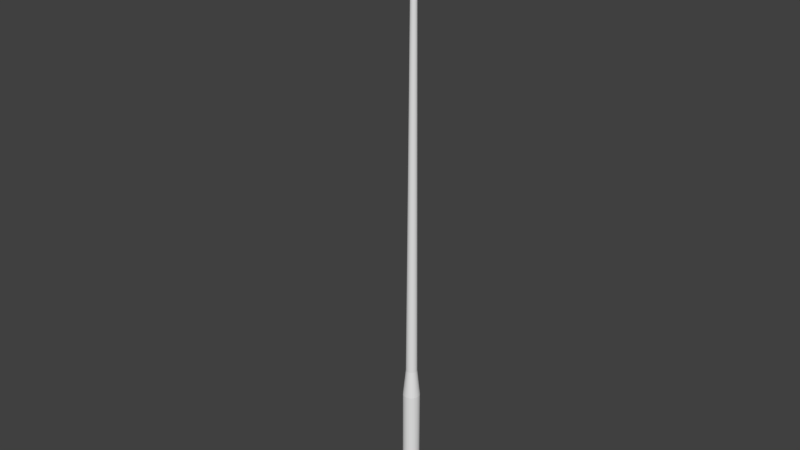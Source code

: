 # Source: GolfClub_02.blend  (saved by Blender 2.71.0; exported with 4.5.12 LTS)
import bpy
from mathutils import Matrix  # noqa: F401  (used for matrix-valued properties, if any)

bpy.ops.wm.read_factory_settings(use_empty=True)
scene = bpy.context.scene
scene.name = 'Scene'

# ---- collections
col_collection_1 = bpy.data.collections.new('Collection 1'); scene.collection.children.link(col_collection_1)

# ---- world
world_world = bpy.data.worlds.new('World'); scene.world = world_world
world_world.color = (0.05088, 0.05088, 0.05088)
world_world.use_sun_shadow = False
world_world.sun_shadow_jitter_overblur = 0.0
world_world.cycles.sampling_method = 'MANUAL'
world_world.cycles.sample_map_resolution = 256

# ---- meshes
me_cylinder_004 = bpy.data.meshes.new('Cylinder.004')
me_cylinder_004.from_pydata([(0.0, 0.5, -25.0), (2.328e-08, 0.25, 25.0), (0.09755, 0.4904, -25.0), (0.04877, 0.2452, 25.0), (0.1913, 0.4619, -25.0), (0.09567, 0.231, 25.0), (0.2778, 0.4157, -25.0), (0.1389, 0.2079, 25.0), (0.3536, 0.3536, -25.0), (0.1768, 0.1768, 25.0), (0.4157, 0.2778, -25.0), (0.2079, 0.1389, 25.0), (0.4619, 0.1913, -25.0), (0.231, 0.09567, 25.0), (0.4904, 0.09755, -25.0), (0.2452, 0.04877, 25.0), (0.5, 3.775e-08, -25.0), (0.25, 1.069e-07, 25.0), (0.4904, -0.09755, -25.0), (0.2452, -0.04877, 25.0), (0.4619, -0.1913, -25.0), (0.231, -0.09567, 25.0), (0.4157, -0.2778, -25.0), (0.2079, -0.1389, 25.0), (0.3536, -0.3536, -25.0), (0.1768, -0.1768, 25.0), (0.2778, -0.4157, -25.0), (0.1389, -0.2079, 25.0), (0.1913, -0.4619, -25.0), (0.09567, -0.231, 25.0), (0.09755, -0.4904, -25.0), (0.04877, -0.2452, 25.0), (-1.629e-07, -0.5, -25.0), (-5.818e-08, -0.25, 25.0), (-0.09755, -0.4904, -25.0), (-0.04877, -0.2452, 25.0), (-0.1913, -0.4619, -25.0), (-0.09567, -0.231, 25.0), (-0.2778, -0.4157, -25.0), (-0.1389, -0.2079, 25.0), (-0.3536, -0.3536, -25.0), (-0.1768, -0.1768, 25.0), (-0.4157, -0.2778, -25.0), (-0.2079, -0.1389, 25.0), (-0.4619, -0.1913, -25.0), (-0.231, -0.09567, 25.0), (-0.4904, -0.09754, -25.0), (-0.2452, -0.04877, 25.0), (-0.5, 4.828e-07, -25.0), (-0.25, 3.294e-07, 25.0), (-0.4904, 0.09755, -25.0), (-0.2452, 0.04877, 25.0), (-0.4619, 0.1913, -25.0), (-0.231, 0.09567, 25.0), (-0.4157, 0.2778, -25.0), (-0.2079, 0.1389, 25.0), (-0.3536, 0.3536, -25.0), (-0.1768, 0.1768, 25.0), (-0.2778, 0.4157, -25.0), (-0.1389, 0.2079, 25.0), (-0.1913, 0.4619, -25.0), (-0.09567, 0.231, 25.0), (-0.09754, 0.4904, -25.0), (-0.04877, 0.2452, 25.0)], [], [(0, 1, 3, 2), (2, 3, 5, 4), (4, 5, 7, 6), (6, 7, 9, 8), (8, 9, 11, 10), (10, 11, 13, 12), (12, 13, 15, 14), (14, 15, 17, 16), (16, 17, 19, 18), (18, 19, 21, 20), (20, 21, 23, 22), (22, 23, 25, 24), (24, 25, 27, 26), (26, 27, 29, 28), (28, 29, 31, 30), (30, 31, 33, 32), (32, 33, 35, 34), (34, 35, 37, 36), (36, 37, 39, 38), (38, 39, 41, 40), (40, 41, 43, 42), (42, 43, 45, 44), (44, 45, 47, 46), (46, 47, 49, 48), (48, 49, 51, 50), (50, 51, 53, 52), (52, 53, 55, 54), (54, 55, 57, 56), (56, 57, 59, 58), (58, 59, 61, 60), (3, 1, 63, 61, 59, 57, 55, 53, 51, 49, 47, 45, 43, 41, 39, 37, 35, 33, 31, 29, 27, 25, 23, 21, 19, 17, 15, 13, 11, 9, 7, 5), (62, 63, 1, 0), (60, 61, 63, 62), (0, 2, 4, 6, 8, 10, 12, 14, 16, 18, 20, 22, 24, 26, 28, 30, 32, 34, 36, 38, 40, 42, 44, 46, 48, 50, 52, 54, 56, 58, 60, 62)])
me_cylinder_004.use_remesh_preserve_volume = False
me_cylinder_004.use_remesh_preserve_attributes = False
me_cylinder_004.use_mirror_vertex_groups = False
me_cylinder_004.update()
me_cylinder_003 = bpy.data.meshes.new('Cylinder.003')
me_cylinder_003.from_pydata([(2.978e-08, 0.7548, -1.25), (5.937e-08, 0.5, 1.25), (0.1462, 0.7403, -1.25), (0.09755, 0.4904, 1.25), (0.2867, 0.6973, -1.25), (0.1913, 0.4619, 1.25), (0.4162, 0.6276, -1.25), (0.2778, 0.4157, 1.25), (0.5298, 0.5337, -1.25), (0.3536, 0.3536, 1.25), (0.6229, 0.4193, -1.25), (0.4157, 0.2778, 1.25), (0.6922, 0.2888, -1.25), (0.4619, 0.1913, 1.25), (0.7348, 0.1472, -1.25), (0.4904, 0.09755, 1.25), (0.7492, 1.305e-07, -1.25), (0.5, 1.802e-07, 1.25), (0.7348, -0.1472, -1.25), (0.4904, -0.09754, 1.25), (0.6922, -0.2888, -1.25), (0.4619, -0.1913, 1.25), (0.6229, -0.4193, -1.25), (0.4157, -0.2778, 1.25), (0.5298, -0.5337, -1.25), (0.3536, -0.3536, 1.25), (0.4162, -0.6276, -1.25), (0.2778, -0.4157, 1.25), (0.2867, -0.6973, -1.25), (0.1913, -0.4619, 1.25), (0.1462, -0.7403, -1.25), (0.09755, -0.4904, 1.25), (-2.143e-07, -0.7548, -1.25), (-1.035e-07, -0.5, 1.25), (-0.1462, -0.7403, -1.25), (-0.09755, -0.4904, 1.25), (-0.2867, -0.6973, -1.25), (-0.1913, -0.4619, 1.25), (-0.4162, -0.6276, -1.25), (-0.2778, -0.4157, 1.25), (-0.5298, -0.5337, -1.25), (-0.3536, -0.3536, 1.25), (-0.6229, -0.4193, -1.25), (-0.4157, -0.2778, 1.25), (-0.6922, -0.2888, -1.25), (-0.4619, -0.1913, 1.25), (-0.7348, -0.1472, -1.25), (-0.4904, -0.09754, 1.25), (-0.7492, 8.023e-07, -1.25), (-0.5, 6.253e-07, 1.25), (-0.7348, 0.1472, -1.25), (-0.4904, 0.09755, 1.25), (-0.6922, 0.2888, -1.25), (-0.4619, 0.1913, 1.25), (-0.6229, 0.4193, -1.25), (-0.4157, 0.2778, 1.25), (-0.5298, 0.5337, -1.25), (-0.3536, 0.3536, 1.25), (-0.4162, 0.6276, -1.25), (-0.2778, 0.4157, 1.25), (-0.2867, 0.6973, -1.25), (-0.1913, 0.4619, 1.25), (-0.1462, 0.7403, -1.25), (-0.09754, 0.4904, 1.25)], [], [(0, 1, 3, 2), (2, 3, 5, 4), (4, 5, 7, 6), (6, 7, 9, 8), (8, 9, 11, 10), (10, 11, 13, 12), (12, 13, 15, 14), (14, 15, 17, 16), (16, 17, 19, 18), (18, 19, 21, 20), (20, 21, 23, 22), (22, 23, 25, 24), (24, 25, 27, 26), (26, 27, 29, 28), (28, 29, 31, 30), (30, 31, 33, 32), (32, 33, 35, 34), (34, 35, 37, 36), (36, 37, 39, 38), (38, 39, 41, 40), (40, 41, 43, 42), (42, 43, 45, 44), (44, 45, 47, 46), (46, 47, 49, 48), (48, 49, 51, 50), (50, 51, 53, 52), (52, 53, 55, 54), (54, 55, 57, 56), (56, 57, 59, 58), (58, 59, 61, 60), (3, 1, 63, 61, 59, 57, 55, 53, 51, 49, 47, 45, 43, 41, 39, 37, 35, 33, 31, 29, 27, 25, 23, 21, 19, 17, 15, 13, 11, 9, 7, 5), (62, 63, 1, 0), (60, 61, 63, 62), (0, 2, 4, 6, 8, 10, 12, 14, 16, 18, 20, 22, 24, 26, 28, 30, 32, 34, 36, 38, 40, 42, 44, 46, 48, 50, 52, 54, 56, 58, 60, 62)])
me_cylinder_003.use_remesh_preserve_volume = False
me_cylinder_003.use_remesh_preserve_attributes = False
me_cylinder_003.use_mirror_vertex_groups = False
me_cylinder_003.update()
me_cylinder_002 = bpy.data.meshes.new('Cylinder.002')
me_cylinder_002.from_pydata([(0.0, 1.0, -5.0), (0.0, 1.0, 5.0), (0.1951, 0.9808, -5.0), (0.1951, 0.9808, 5.0), (0.3827, 0.9239, -5.0), (0.3827, 0.9239, 5.0), (0.5556, 0.8315, -5.0), (0.5556, 0.8315, 5.0), (0.7071, 0.7071, -5.0), (0.7071, 0.7071, 5.0), (0.8315, 0.5556, -5.0), (0.8315, 0.5556, 5.0), (0.9239, 0.3827, -5.0), (0.9239, 0.3827, 5.0), (0.9808, 0.1951, -5.0), (0.9808, 0.1951, 5.0), (1.0, 7.55e-08, -5.0), (1.0, 7.55e-08, 5.0), (0.9808, -0.1951, -5.0), (0.9808, -0.1951, 5.0), (0.9239, -0.3827, -5.0), (0.9239, -0.3827, 5.0), (0.8315, -0.5556, -5.0), (0.8315, -0.5556, 5.0), (0.7071, -0.7071, -5.0), (0.7071, -0.7071, 5.0), (0.5556, -0.8315, -5.0), (0.5556, -0.8315, 5.0), (0.3827, -0.9239, -5.0), (0.3827, -0.9239, 5.0), (0.1951, -0.9808, -5.0), (0.1951, -0.9808, 5.0), (-3.258e-07, -1.0, -5.0), (-3.258e-07, -1.0, 5.0), (-0.1951, -0.9808, -5.0), (-0.1951, -0.9808, 5.0), (-0.3827, -0.9239, -5.0), (-0.3827, -0.9239, 5.0), (-0.5556, -0.8315, -5.0), (-0.5556, -0.8315, 5.0), (-0.7071, -0.7071, -5.0), (-0.7071, -0.7071, 5.0), (-0.8315, -0.5556, -5.0), (-0.8315, -0.5556, 5.0), (-0.9239, -0.3827, -5.0), (-0.9239, -0.3827, 5.0), (-0.9808, -0.1951, -5.0), (-0.9808, -0.1951, 5.0), (-1.0, 9.656e-07, -5.0), (-1.0, 9.656e-07, 5.0), (-0.9808, 0.1951, -5.0), (-0.9808, 0.1951, 5.0), (-0.9239, 0.3827, -5.0), (-0.9239, 0.3827, 5.0), (-0.8315, 0.5556, -5.0), (-0.8315, 0.5556, 5.0), (-0.7071, 0.7071, -5.0), (-0.7071, 0.7071, 5.0), (-0.5556, 0.8315, -5.0), (-0.5556, 0.8315, 5.0), (-0.3827, 0.9239, -5.0), (-0.3827, 0.9239, 5.0), (-0.1951, 0.9808, -5.0), (-0.1951, 0.9808, 5.0)], [], [(0, 1, 3, 2), (2, 3, 5, 4), (4, 5, 7, 6), (6, 7, 9, 8), (8, 9, 11, 10), (10, 11, 13, 12), (12, 13, 15, 14), (14, 15, 17, 16), (16, 17, 19, 18), (18, 19, 21, 20), (20, 21, 23, 22), (22, 23, 25, 24), (24, 25, 27, 26), (26, 27, 29, 28), (28, 29, 31, 30), (30, 31, 33, 32), (32, 33, 35, 34), (34, 35, 37, 36), (36, 37, 39, 38), (38, 39, 41, 40), (40, 41, 43, 42), (42, 43, 45, 44), (44, 45, 47, 46), (46, 47, 49, 48), (48, 49, 51, 50), (50, 51, 53, 52), (52, 53, 55, 54), (54, 55, 57, 56), (56, 57, 59, 58), (58, 59, 61, 60), (3, 1, 63, 61, 59, 57, 55, 53, 51, 49, 47, 45, 43, 41, 39, 37, 35, 33, 31, 29, 27, 25, 23, 21, 19, 17, 15, 13, 11, 9, 7, 5), (62, 63, 1, 0), (60, 61, 63, 62), (0, 2, 4, 6, 8, 10, 12, 14, 16, 18, 20, 22, 24, 26, 28, 30, 32, 34, 36, 38, 40, 42, 44, 46, 48, 50, 52, 54, 56, 58, 60, 62)])
me_cylinder_002.use_remesh_preserve_volume = False
me_cylinder_002.use_remesh_preserve_attributes = False
me_cylinder_002.use_mirror_vertex_groups = False
me_cylinder_002.update()
me_sphere = bpy.data.meshes.new('Sphere')
me_sphere.from_pydata([(-0.8315, 0.1053, 0.8123), (-0.7071, 0.1124, 0.8738), (-0.6935, 0.2149, 0.8736), (-0.8155, 0.2497, 0.8114), (-0.8155, 0.01227, 0.8115), (-0.5449, 0.1765, 0.9159), (-0.9239, 0.1055, 0.7242), (-0.6533, 0.3371, 0.873), (-0.6935, 0.05475, 0.8737), (-0.9061, -0.03152, 0.7216), (-0.5556, 0.1133, 0.916), (-0.5133, 0.2753, 0.9159), (-0.9061, 0.2782, 0.7223), (-0.7682, 0.3876, 0.8099), (-0.7682, -0.1106, 0.8094), (-0.8536, -0.1733, 0.7174), (-0.3753, 0.143, 0.9443), (-0.3536, 0.2044, 0.9443), (-0.9808, 0.1237, 0.603), (-0.9619, -0.05076, 0.5989), (-0.5879, 0.442, 0.8722), (-0.4619, 0.3625, 0.9158), (-0.5449, 0.07634, 0.916), (-0.6533, -0.03263, 0.8732), (-0.9061, -0.2048, 0.5922), (-0.3827, 0.1063, 0.9443), (-0.3182, 0.2677, 0.9443), (-0.8536, 0.4254, 0.7191), (-0.9619, 0.2992, 0.6003), (-0.6913, 0.5037, 0.8069), (-0.6913, -0.2772, 0.8045), (-0.7682, -0.3461, 0.7074), (-0.8155, -0.3773, 0.5782), (-0.1913, 0.1127, 0.9614), (-0.1802, 0.1347, 0.9614), (-0.1622, 0.1616, 0.9614), (-1.0, 0.148, 0.4457), (-0.9808, -0.0304, 0.4425), (-0.9239, -0.2053, 0.4337), (-0.5, 0.5288, 0.8706), (-0.3928, 0.4357, 0.9155), (-0.2706, 0.3215, 0.9443), (-0.5133, 0.02521, 0.9159), (-0.3753, 0.08137, 0.9443), (-0.5879, -0.1738, 0.8718), (-0.8315, -0.3828, 0.4172), (-0.1951, 0.09508, 0.9614), (-0.1379, 0.1903, 0.9614), (-0.9061, 0.45, 0.5951), (-0.7682, 0.5469, 0.7137), (-0.9808, 0.3119, 0.4426), (-0.9619, 6.39e-05, 0.2549), (-0.5879, 0.5988, 0.8026), (-0.5879, -0.4685, 0.7897), (-0.6533, -0.5616, 0.6768), (-0.6935, -0.6098, 0.5329), (-0.7071, -0.6069, 0.3681), (5.215e-08, 0.08381, 0.9671), (-0.9808, 0.171, 0.2561), (-0.9061, -0.1864, 0.2457), (-0.8155, -0.3654, 0.2293), (-0.3928, 0.5975, 0.8686), (-0.3087, 0.4937, 0.9152), (-0.2126, 0.3646, 0.9443), (-0.1084, 0.2139, 0.9614), (-0.3536, 0.05426, 0.9443), (-0.4619, -0.05794, 0.9158), (-0.1913, 0.0805, 0.9614), (-0.5, -0.3357, 0.8678), (-0.6935, -0.5602, 0.1888), (-0.8155, 0.5724, 0.5875), (-0.9239, 0.4614, 0.4362), (-0.6533, 0.6458, 0.7061), (-0.9619, 0.3226, 0.2526), (-0.9061, 0.03364, 0.04513), (-0.8536, -0.1398, 0.038), (-0.4619, 0.6743, 0.7978), (-0.5133, -0.775, 0.6275), (-0.4619, -0.6505, 0.7641), (-0.5449, -0.8352, 0.4645), (-0.5556, -0.8166, 0.2976), (-0.5449, -0.7405, 0.1308), (-0.1802, 0.06715, 0.9614), (-0.07466, 0.2311, 0.9614), (-0.9239, 0.1909, 0.04413), (-0.7682, -0.3185, 0.02521), (-0.6533, -0.4875, -0.002794), (-0.2126, 0.5359, 0.9148), (-0.2706, 0.6475, 0.8664), (-0.1464, 0.3959, 0.9443), (-0.3182, 0.01712, 0.9443), (-0.3928, -0.1676, 0.9156), (-0.3928, -0.4812, 0.8594), (-0.5133, -0.6377, -0.04287), (-0.1622, 0.05373, 0.9614), (-0.03806, 0.2415, 0.9614), (-0.8315, 0.5816, 0.4273), (-0.6935, 0.6713, 0.5774), (-0.9061, 0.4606, 0.2464), (-0.5133, 0.7248, 0.698), (-0.9061, 0.3278, 0.04121), (-0.8155, 0.06818, -0.1715), (-0.7682, -0.08389, -0.1754), (-0.6913, -0.2407, -0.1822), (-0.3182, 0.73, 0.7928), (-0.3536, -0.9336, 0.5826), (-0.3753, -0.9987, 0.4061), (-0.3182, -0.7912, 0.738), (-0.3827, -0.9703, 0.2364), (-0.3753, -0.8756, 0.07757), (-0.3536, -0.7524, -0.08257), (-0.1379, 0.03987, 0.9614), (3.576e-07, 0.2449, 0.9614), (-0.8315, 0.2066, -0.1732), (-0.5879, -0.3901, -0.1975), (-0.4619, -0.5198, -0.222), (-0.1084, 0.5614, 0.9145), (-0.07466, 0.4148, 0.9443), (-0.1379, 0.6783, 0.8649), (-0.2706, -0.03026, 0.9443), (-0.3087, -0.2777, 0.9147), (-0.2706, -0.5981, 0.8491), (-0.3182, -0.6196, -0.2485), (-0.1084, 0.02612, 0.9614), (3.502e-07, 0.4209, 0.9443), (0.03806, 0.2415, 0.9614), (-0.7071, 0.678, 0.4161), (-0.8155, 0.576, 0.2376), (-0.5449, 0.751, 0.5668), (-0.8536, 0.4509, 0.03609), (-0.3536, 0.7836, 0.69), (-0.8155, 0.3273, -0.1757), (-0.6935, 0.1022, -0.377), (-0.6533, -0.02274, -0.3784), (-0.5879, -0.1506, -0.3811), (-0.5, -0.2722, -0.3859), (-0.1622, 0.7644, 0.7895), (-0.1802, -1.027, 0.5546), (-0.1913, -1.094, 0.371), (-0.1951, -1.062, 0.1987), (-0.1622, -0.8764, 0.7204), (-0.1913, -0.9581, 0.04259), (-0.1802, -0.8239, -0.1103), (-0.1622, -0.6825, -0.2682), (-0.2126, -0.08211, 0.9443), (-0.07466, 0.01364, 0.9614), (0.07466, 0.4148, 0.9443), (0.07466, 0.2311, 0.9614), (-0.7071, 0.2175, -0.3784), (-0.3928, -0.3783, -0.396), (-0.2706, -0.4605, -0.4083), (3.427e-07, 0.5699, 0.9144), (3.502e-07, 0.6889, 0.8644), (-0.2126, -0.3657, 0.9131), (-0.1379, -0.6703, 0.8414), (-0.1379, -0.5128, -0.4187), (-0.1464, -0.1298, 0.9443), (-0.03806, 0.003839, 0.9614), (0.1084, 0.2139, 0.9614), (-0.6935, 0.6683, 0.2267), (-0.5556, 0.7559, 0.4045), (-0.7682, 0.557, 0.02888), (-0.3753, 0.8104, 0.5566), (-0.7682, 0.4331, -0.1793), (-0.1802, 0.8197, 0.6848), (-0.6935, 0.3194, -0.3803), (-0.5449, 0.1352, -0.5544), (-0.5133, 0.04096, -0.5543), (-0.4619, -0.0539, -0.5549), (-0.3928, -0.1434, -0.5559), (-0.3087, -0.2213, -0.5568), (3.651e-07, 0.7762, 0.7883), (3.502e-07, -1.058, 0.5454), (1.267e-07, -1.125, 0.3596), (1.714e-07, -1.092, 0.1862), (1.267e-07, -0.9863, 0.03042), (1.714e-07, -0.9049, 0.7143), (3.502e-07, -0.8489, -0.1204), (1.714e-07, -0.7048, -0.2758), (2.161e-07, -0.5316, -0.4229), (-0.07466, -0.1651, 0.9443), (3.427e-07, -0.002162, 0.9614), (0.1084, 0.5614, 0.9145), (0.1464, 0.3959, 0.9443), (0.138, 0.1903, 0.9614), (-0.5556, 0.224, -0.5551), (-0.2126, -0.2818, -0.559), (-0.1084, -0.3204, -0.5612), (0.138, 0.6783, 0.8649), (-0.1084, -0.4206, 0.9116), (2.161e-07, -0.6949, 0.8386), (2.906e-07, -0.3345, -0.5623), (3.129e-07, -0.1826, 0.9443), (0.03806, 0.003839, 0.9614), (0.2126, 0.3646, 0.9443), (0.1622, 0.1616, 0.9614), (-0.6533, 0.6437, 0.01954), (-0.5449, 0.7423, 0.2159), (-0.3827, 0.8139, 0.3935), (-0.6913, 0.5262, -0.1843), (-0.1913, 0.847, 0.55), (-0.6533, 0.4074, -0.3824), (3.055e-07, 0.832, 0.683), (-0.5449, 0.3043, -0.5559), (-0.3753, 0.1668, -0.6903), (-0.3536, 0.1049, -0.6901), (-0.3182, 0.04401, -0.6901), (-0.2706, -0.01252, -0.6902), (-0.2126, -0.06118, -0.6902), (-0.1464, -0.09879, -0.6903), (0.1622, 0.7644, 0.7895), (0.1802, -1.027, 0.5546), (0.1913, -1.094, 0.371), (0.1951, -1.062, 0.1987), (0.1913, -0.9581, 0.04259), (0.1802, -0.8239, -0.1103), (0.1622, -0.8764, 0.7204), (0.1622, -0.6825, -0.2682), (0.1379, -0.5128, -0.4187), (0.1084, -0.3204, -0.5612), (3.129e-07, -0.4395, 0.911), (0.07466, -0.1651, 0.9443), (0.07466, 0.01364, 0.9614), (0.2126, 0.5359, 0.9148), (0.2706, 0.3215, 0.9443), (0.1802, 0.1347, 0.9614), (-0.3827, 0.2269, -0.6903), (-0.07466, -0.1228, -0.6903), (2.831e-07, -0.1316, -0.6907), (0.2706, 0.6475, 0.8664), (0.1379, -0.6703, 0.8414), (0.07466, -0.1228, -0.6903), (0.1084, -0.4206, 0.9116), (0.1464, -0.1298, 0.9443), (0.1084, 0.02612, 0.9614), (0.3087, 0.4937, 0.9152), (0.3638, 0.4085, 0.9224), (0.3182, 0.2677, 0.9443), (0.1913, 0.1127, 0.9614), (-0.5133, 0.7126, 0.01045), (-0.5879, 0.6041, -0.1909), (-0.3753, 0.7975, 0.2053), (-0.1951, 0.8497, 0.3863), (-0.5879, 0.4852, -0.3851), (4.247e-07, 0.8593, 0.5477), (-0.5133, 0.3747, -0.5568), (0.1802, 0.8197, 0.6848), (-0.3753, 0.2828, -0.6903), (-0.1913, 0.1972, -0.7759), (-0.1802, 0.1672, -0.7765), (-0.1622, 0.1385, -0.7766), (-0.1379, 0.1125, -0.7772), (-0.1084, 0.09059, -0.7776), (-0.07466, 0.07383, -0.778), (-0.03806, 0.06321, -0.7786), (0.3182, 0.73, 0.7928), (0.3536, -0.9336, 0.5826), (0.3638, -1.005, 0.4039), (0.3638, -1.0, 0.4149), (0.3638, -0.9826, 0.2497), (0.3638, -0.9796, 0.2326), (0.3638, -0.8808, 0.07537), (0.3638, -0.8875, 0.08534), (0.3182, -0.6196, -0.2485), (0.3182, -0.7912, 0.738), (0.2706, -0.4605, -0.4083), (0.2126, -0.2818, -0.559), (0.1464, -0.09879, -0.6903), (0.2126, -0.3657, 0.9131), (0.2126, -0.08211, 0.9443), (0.138, 0.03987, 0.9614), (0.3638, 0.5616, 0.8847), (0.3638, 0.3703, 0.9267), (0.3536, 0.2044, 0.9443), (0.3638, 0.1411, 0.9454), (0.1951, 0.09508, 0.9614), (-0.3536, 0.333, -0.6904), (-0.1951, 0.2273, -0.776), (3.427e-07, 0.05931, -0.7794), (0.03806, 0.06321, -0.7786), (0.3638, 0.6491, 0.8391), (0.3638, 0.6094, 0.8681), (0.3638, -0.9642, 0.4998), (0.3638, -0.8102, -0.007441), (0.3638, -0.7451, -0.08003), (0.3638, -0.7305, -0.09572), (0.3638, -0.588, -0.2401), (0.3638, -0.4723, -0.3385), (0.3638, -0.3979, -0.3989), (0.3638, -0.3241, -0.4515), (0.3638, -0.1703, -0.5562), (0.3638, -0.1123, -0.5878), (0.3638, -0.07043, -0.6082), (0.3638, 0.01296, -0.6473), (0.3638, 0.08994, -0.6773), (0.3638, 0.1008, -0.6814), (0.3638, 0.134, -0.6902), (0.3638, 0.1688, -0.6956), (0.3638, 0.1707, -0.6958), (0.3638, 0.2269, -0.6989), (0.3638, 0.2298, -0.6987), (0.3638, 0.2811, -0.6956), (0.3638, 0.2828, -0.6953), (0.3638, 0.3095, -0.6903), (0.3638, 0.3315, -0.6832), (0.3638, 0.3357, -0.6818), (0.3638, 0.3762, -0.6593), (0.3638, 0.3952, -0.6485), (0.3638, 0.4239, -0.6261), (0.3638, 0.4691, -0.5904), (0.3638, 0.4794, -0.5804), (0.3638, 0.5011, -0.5596), (0.3638, 0.535, -0.5111), (0.3638, 0.5781, -0.4506), (0.3638, 0.597, -0.4199), (0.3638, 0.6136, -0.3934), (0.3638, 0.5215, -0.2858), (0.3638, 0.5141, -0.3346), (0.3638, -0.7861, 0.1087), (0.3536, -0.7524, -0.08257), (0.2706, -0.5981, 0.8491), (0.07466, 0.07383, -0.778), (0.3087, -0.2777, 0.9147), (0.2706, -0.03026, 0.9443), (0.1622, 0.05373, 0.9614), (0.3638, 0.4557, 0.9154), (0.3638, 0.601, 0.2571), (0.3638, 0.7974, 0.1929), (0.3638, 0.7996, 0.2049), (0.3638, 0.8156, 0.3742), (0.3638, 0.8175, 0.3927), (0.3638, 0.8129, 0.5457), (0.3638, 0.8127, 0.5562), (0.3638, 0.7962, 0.6274), (0.3638, 0.7798, 0.6905), (0.3638, 0.7732, 0.7002), (0.3638, 0.7123, 0.7944), (0.3638, 0.2978, 0.9353), (0.3638, 0.2193, 0.9416), (0.3638, 0.209, 0.9425), (0.3638, 0.1756, 0.9443), (0.3638, 0.1399, 0.9454), (0.3638, 0.1051, 0.946), (0.3638, 0.1037, 0.946), (0.3638, 0.08132, 0.9454), (0.3638, 0.08053, 0.9453), (0.3638, 0.06698, 0.9443), (0.3638, 0.05544, 0.9428), (0.3638, 0.0524, 0.9425), (0.3638, 0.01901, 0.9377), (0.3638, -0.006678, 0.9353), (0.3638, -0.04374, 0.9304), (0.3638, -0.135, 0.9224), (0.3638, -0.1538, 0.9202), (0.3638, -0.2056, 0.9152), (0.3638, -0.2944, 0.9012), (0.3638, -0.4109, 0.8785), (0.3638, -0.6992, 0.7004), (0.1913, 0.0805, 0.9614), (-0.3536, 0.7639, 0.001495), (-0.4619, 0.6664, -0.1975), (-0.5, 0.551, -0.3886), (-0.1913, 0.8315, 0.1985), (4.098e-07, 0.8618, 0.3839), (-0.4619, 0.4351, -0.5578), (0.1913, 0.847, 0.55), (-0.1913, 0.2562, -0.7755), (0.3536, 0.7836, 0.69), (3.576e-07, 0.2259, -0.8079), (0.3638, -0.7874, 0.7122), (0.3638, -0.9235, 0.5855), (0.3638, -0.9284, 0.5763), (0.3087, -0.2213, -0.5568), (0.2706, -0.01252, -0.6902), (0.3182, 0.04401, -0.6901), (0.3536, 0.1049, -0.6901), (0.1913, 0.1972, -0.7759), (0.1951, 0.2273, -0.776), (0.1913, 0.2562, -0.7755), (0.1802, 0.2831, -0.7757), (0.3536, 0.333, -0.6904), (0.3182, 0.3767, -0.6906), (0.2706, 0.4132, -0.6908), (0.2126, 0.4422, -0.691), (0.3087, 0.5286, -0.5607), (0.2126, 0.5594, -0.5623), (0.2706, 0.6435, -0.3964), (0.3638, 0.5703, 0.02087), (0.3638, -0.7299, 0.4642), (0.3638, -0.7492, 0.3428), (0.3638, 0.5448, -0.09838), (0.3638, 0.5374, -0.1471), (0.3638, -0.7569, 0.2942), (0.3638, -0.7787, 0.1574), (0.3638, 0.6547, -0.2996), (0.3638, 0.6979, -0.202), (0.3638, 0.7126, -0.154), (0.3638, 0.7606, 0.002068), (0.3638, 0.7627, 0.01294), (0.3638, 0.7796, 0.09713), (0.3638, 0.5936, 0.2083), (0.3638, 0.5777, 0.06962), (0.3124, 0.5215, -0.2858), (0.3124, 0.5141, -0.3346), (0.3124, -0.7861, 0.1087), (0.3638, -0.7066, 0.6516), (0.3638, -0.4626, 0.8681), (0.3638, -0.509, 0.8569), (0.3638, -0.6236, 0.8077), (0.3638, -0.7466, 0.7463), (0.3638, -0.7628, 0.2962), (0.3638, -0.7554, 0.3449), (0.3638, -0.7225, 0.5129), (0.2126, -0.06118, -0.6902), (0.1084, 0.09059, -0.7776), (0.3182, 0.01712, 0.9443), (0.1802, 0.06715, 0.9614), (0.3124, -0.6992, 0.7004), (0.3124, 0.601, 0.2571), (0.1913, 0.8315, 0.1985), (0.1802, 0.7954, -0.004307), (0.1951, 0.8497, 0.3863), (0.3536, 0.05426, 0.9443), (-0.3182, 0.3767, -0.6906), (-0.1802, 0.2831, -0.7757), (0.1622, 0.1385, -0.7766), (0.1802, 0.1672, -0.7765), (0.1622, 0.307, -0.7754), (0.138, 0.3273, -0.7755), (0.1464, 0.4635, -0.6911), (0.1084, 0.5784, -0.5635), (0.3124, 0.5777, 0.06962), (0.3124, 0.5703, 0.02087), (0.3124, -0.7299, 0.4642), (0.3124, -0.7787, 0.1574), (0.3182, 0.7126, -0.2041), (0.3536, 0.7639, 0.001495), (0.3124, 0.5936, 0.2083), (0.3124, -0.7225, 0.5129), (0.3124, -0.7066, 0.6516), (2.608e-07, 0.8061, -0.006241), (4.247e-07, 0.8429, 0.1962), (-0.3182, 0.7126, -0.2041), (-0.1802, 0.7954, -0.004307), (-0.3928, 0.6043, -0.3925), (-0.3928, 0.4865, -0.5591), (0.1379, 0.1125, -0.7772), (0.1084, 0.3435, -0.7754), (0.07466, 0.3553, -0.7756), (0.07466, 0.4765, -0.6914), (0.138, 0.6677, -0.3991), (0.1622, 0.741, -0.2085), (3.651e-07, 0.7506, -0.2099), (-0.2706, 0.4132, -0.6908), (-0.1622, 0.307, -0.7754), (0.03806, 0.3624, -0.7757), (3.353e-07, 0.481, -0.6914), (3.725e-07, 0.5848, -0.5638), (-0.1622, 0.741, -0.2085), (-0.2706, 0.6435, -0.3964), (-0.3087, 0.5286, -0.5607), (-0.1379, 0.3273, -0.7755), (3.353e-07, 0.3645, -0.7759), (3.502e-07, 0.6759, -0.3999), (-0.1379, 0.6677, -0.3991), (-0.2126, 0.4422, -0.691), (-0.1084, 0.3435, -0.7754), (-0.07466, 0.4765, -0.6914), (-0.03806, 0.3624, -0.7757), (-0.1084, 0.5784, -0.5635), (-0.2126, 0.5594, -0.5623), (-0.07466, 0.3553, -0.7756), (-0.1464, 0.4635, -0.6911), (0.3124, 0.5374, -0.1471), (0.3124, 0.5448, -0.09838), (0.3124, -0.7554, 0.3449), (0.3124, -0.7628, 0.2962)], [], [(1, 2, 3, 0), (0, 4, 8, 1), (2, 1, 10, 5), (0, 3, 12, 6), (2, 7, 13, 3), (4, 0, 6, 9), (5, 11, 7, 2), (1, 8, 22, 10), (4, 14, 23, 8), (9, 15, 14, 4), (5, 10, 25, 16), (11, 5, 16, 17), (3, 13, 27, 12), (6, 12, 28, 18), (9, 6, 18, 19), (7, 20, 29, 13), (11, 21, 20, 7), (15, 9, 19, 24), (17, 26, 21, 11), (8, 23, 42, 22), (10, 22, 43, 25), (14, 30, 44, 23), (15, 31, 30, 14), (24, 32, 31, 15), (16, 25, 46, 33), (17, 16, 33, 34), (26, 17, 34, 35), (12, 27, 48, 28), (13, 29, 49, 27), (18, 28, 50, 36), (37, 19, 18, 36), (24, 19, 37, 38), (20, 39, 52, 29), (21, 40, 39, 20), (26, 41, 40, 21), (32, 24, 38, 45), (35, 47, 41, 26), (37, 36, 58, 51), (22, 42, 65, 43), (23, 44, 66, 42), (25, 43, 67, 46), (30, 53, 68, 44), (31, 54, 53, 30), (32, 55, 54, 31), (45, 56, 55, 32), (46, 57, 33), (33, 57, 34), (34, 57, 35), (35, 57, 47), (27, 49, 70, 48), (28, 48, 71, 50), (29, 52, 72, 49), (36, 50, 73, 58), (51, 59, 38, 37), (45, 38, 59, 60), (39, 61, 76, 52), (40, 62, 61, 39), (41, 63, 62, 40), (47, 64, 63, 41), (56, 45, 60, 69), (67, 57, 46), (47, 57, 64), (51, 58, 84, 74), (59, 51, 74, 75), (42, 66, 90, 65), (43, 65, 82, 67), (44, 68, 91, 66), (54, 77, 78, 53), (53, 78, 92, 68), (55, 79, 77, 54), (56, 80, 79, 55), (69, 81, 80, 56), (82, 57, 67), (64, 57, 83), (48, 70, 96, 71), (49, 72, 97, 70), (50, 71, 98, 73), (52, 76, 99, 72), (58, 73, 100, 84), (75, 85, 60, 59), (69, 60, 85, 86), (62, 87, 88, 61), (61, 88, 104, 76), (63, 89, 87, 62), (64, 83, 89, 63), (81, 69, 86, 93), (94, 57, 82), (83, 57, 95), (74, 84, 113, 101), (75, 74, 101, 102), (85, 75, 102, 103), (65, 90, 94, 82), (66, 91, 119, 90), (68, 92, 120, 91), (77, 105, 107, 78), (79, 106, 105, 77), (78, 107, 121, 92), (80, 108, 106, 79), (81, 109, 108, 80), (93, 110, 109, 81), (111, 57, 94), (83, 95, 117, 89), (95, 57, 112), (70, 97, 126, 96), (71, 96, 127, 98), (72, 99, 128, 97), (73, 98, 129, 100), (76, 104, 130, 99), (84, 100, 131, 113), (103, 114, 86, 85), (93, 86, 114, 115), (87, 116, 118, 88), (89, 117, 116, 87), (88, 118, 136, 104), (110, 93, 115, 122), (90, 119, 111, 94), (123, 57, 111), (117, 95, 112, 124), (112, 57, 125), (119, 144, 123, 111), (145, 57, 123), (124, 112, 125, 146), (125, 57, 147), (104, 136, 164, 130), (113, 131, 165, 148), (148, 132, 101, 113), (132, 133, 102, 101), (133, 134, 103, 102), (134, 135, 114, 103), (135, 149, 115, 114), (122, 115, 149, 150), (116, 151, 152, 118), (118, 152, 171, 136), (144, 119, 91, 120), (153, 120, 92, 121), (140, 107, 105, 137), (137, 105, 106, 138), (138, 106, 108, 139), (139, 108, 109, 141), (154, 121, 107, 140), (141, 109, 110, 142), (142, 110, 122, 143), (143, 122, 150, 155), (144, 156, 145, 123), (157, 57, 145), (151, 116, 117, 124), (124, 146, 182, 151), (125, 147, 183, 146), (147, 57, 158), (159, 127, 96, 126), (160, 126, 97, 128), (161, 129, 98, 127), (162, 128, 99, 130), (163, 131, 100, 129), (132, 148, 185, 166), (133, 132, 166, 167), (134, 133, 167, 168), (135, 134, 168, 169), (149, 135, 169, 170), (120, 153, 156, 144), (121, 154, 189, 153), (137, 172, 176, 140), (138, 173, 172, 137), (139, 174, 173, 138), (141, 175, 174, 139), (140, 176, 190, 154), (142, 177, 175, 141), (143, 178, 177, 142), (155, 179, 178, 143), (156, 180, 157, 145), (181, 57, 157), (147, 158, 194, 183), (158, 57, 184), (127, 159, 196, 161), (126, 160, 197, 159), (128, 162, 198, 160), (129, 161, 199, 163), (130, 164, 200, 162), (131, 163, 201, 165), (136, 171, 202, 164), (148, 165, 203, 185), (170, 186, 150, 149), (155, 150, 186, 187), (151, 182, 188, 152), (152, 188, 210, 171), (179, 155, 187, 191), (153, 189, 180, 156), (180, 192, 181, 157), (193, 57, 181), (146, 183, 223, 182), (158, 184, 224, 194), (184, 57, 195), (166, 185, 226, 204), (167, 166, 204, 205), (168, 167, 205, 206), (169, 168, 206, 207), (170, 169, 207, 208), (186, 170, 208, 209), (154, 190, 220, 189), (172, 211, 216, 176), (173, 212, 211, 172), (174, 213, 212, 173), (175, 214, 213, 174), (177, 215, 214, 175), (176, 216, 230, 190), (178, 217, 215, 177), (179, 218, 217, 178), (191, 219, 218, 179), (189, 220, 192, 180), (192, 221, 193, 181), (222, 57, 193), (183, 194, 235, 223), (184, 195, 237, 224), (195, 57, 225), (159, 197, 239, 196), (161, 196, 240, 199), (160, 198, 241, 197), (162, 200, 242, 198), (163, 199, 243, 201), (164, 202, 244, 200), (165, 201, 245, 203), (171, 210, 246, 202), (185, 203, 247, 226), (209, 227, 187, 186), (191, 187, 227, 228), (182, 223, 229, 188), (188, 229, 255, 210), (219, 191, 228, 231), (220, 232, 221, 192), (221, 233, 222, 193), (234, 57, 222), (224, 236, 325, 235, 194), (195, 225, 273, 237), (225, 57, 238), (204, 226, 277, 248), (205, 204, 248, 249), (206, 205, 249, 250), (207, 206, 250, 251), (208, 207, 251, 252), (209, 208, 252, 253), (227, 209, 253, 254), (190, 230, 232, 220), (211, 256, 264, 216), (212, 257, 258, 211), (259, 212, 213, 260), (214, 261, 262, 213), (217, 263, 319, 215), (216, 264, 320, 230), (218, 265, 263, 217), (219, 266, 265, 218), (231, 267, 266, 219), (232, 268, 233, 221), (233, 269, 234, 222), (270, 57, 234), (235, 271, 281, 229, 223), (236, 224, 237, 272), (238, 57, 275), (197, 241, 359, 239), (196, 239, 360, 240), (199, 240, 361, 243), (198, 242, 362, 241), (200, 244, 363, 242), (201, 243, 364, 245), (202, 246, 365, 244), (203, 245, 276, 247), (210, 255, 367, 246), (226, 247, 366, 277), (254, 278, 228, 227), (231, 228, 278, 279), (280, 255, 229, 281), (258, 282, 256, 211), (257, 212, 259), (262, 261, 283, 284, 285, 286, 287, 288, 289, 290, 291, 292, 293, 294, 295, 296, 297, 298, 299, 300, 301, 302, 303, 304, 305, 306, 307, 308, 309, 310, 311, 312, 313, 314, 315, 316, 317, 318, 282, 258, 257, 259, 260), (260, 213, 262), (267, 231, 279, 321), (268, 232, 230, 320), (269, 233, 268, 322), (269, 323, 270, 234), (324, 57, 270), (271, 235, 325), (326, 327, 328, 329, 330, 331, 332, 333, 334, 335, 336, 280, 281, 271, 325, 236, 272, 337, 338, 339, 340, 274, 341, 342, 343, 344, 345, 346, 347, 348, 349, 350, 351, 352, 353, 354, 355, 356, 357), (272, 237, 337), (337, 237, 273, 338), (238, 275, 341, 274), (275, 57, 358), (368, 248, 277), (368, 249, 248), (368, 250, 249), (368, 251, 250), (368, 252, 251), (368, 253, 252), (368, 254, 253), (368, 278, 254), (336, 255, 280), (369, 264, 256, 370), (371, 256, 282), (283, 319, 284), (284, 319, 285), (285, 319, 263, 286), (286, 263, 287), (287, 263, 265, 288), (289, 372, 290), (291, 373, 374, 292), (292, 374, 293), (293, 374, 375, 294), (294, 375, 295), (295, 375, 296), (376, 377, 298, 297), (298, 377, 299), (377, 378, 300, 299), (300, 378, 301), (378, 379, 302, 301), (302, 379, 380, 303), (303, 380, 304), (304, 380, 305), (306, 305, 380, 381), (306, 381, 307), (308, 307, 381, 382), (308, 382, 309), (309, 382, 383, 310), (310, 383, 384, 311), (311, 384, 312), (312, 384, 313), (314, 313, 384, 385), (314, 385, 386, 315), (387, 388, 389, 390, 391, 392, 393, 316, 315, 394, 395, 396, 397, 398, 399, 327, 326, 400, 401), (317, 316, 402, 403), (318, 317, 403, 404), (401, 400, 405, 357, 356, 406, 407, 408, 409, 369, 370, 371, 282, 318, 393, 392, 410, 411, 389, 388, 412), (319, 283, 261, 214, 215), (408, 320, 264, 409), (372, 289, 288, 265, 266), (267, 413, 372, 266), (321, 414, 413, 267), (268, 320, 407, 406), (322, 268, 406, 356), (353, 269, 322, 354), (269, 353, 352, 323), (324, 270, 323, 415), (416, 57, 324), (326, 357, 417, 418), (419, 328, 327, 420), (328, 419, 329), (419, 421, 330, 329), (330, 421, 331), (421, 365, 332, 331), (332, 365, 246, 367, 333), (333, 367, 334), (334, 367, 335), (336, 335, 367, 255), (338, 273, 339), (339, 273, 340), (340, 273, 225, 238, 274), (341, 275, 342), (358, 343, 342, 275), (343, 358, 344), (416, 345, 344, 358), (416, 422, 346, 345), (346, 422, 347), (347, 422, 348), (349, 348, 422, 415), (349, 415, 350), (351, 350, 415, 323), (351, 323, 352), (354, 322, 355), (355, 322, 356), (358, 57, 416), (239, 359, 442, 360), (241, 362, 443, 359), (240, 360, 444, 361), (243, 361, 445, 364), (242, 363, 441, 362), (244, 365, 421, 363), (423, 276, 245, 364), (424, 366, 247, 276), (368, 277, 366), (368, 279, 278), (368, 321, 279), (409, 264, 369), (370, 256, 371), (373, 291, 290, 372, 413), (374, 373, 446, 425), (375, 374, 425, 426), (376, 297, 296, 375, 426), (368, 377, 376), (368, 378, 377), (368, 379, 378), (379, 427, 381, 380), (382, 381, 427, 428), (383, 429, 385, 384), (385, 430, 450, 386), (315, 386, 394), (387, 401, 431, 432), (388, 387, 432, 433), (316, 393, 434, 402), (394, 386, 435, 395), (395, 435, 396), (396, 435, 436, 397), (397, 436, 398), (398, 436, 399), (436, 420, 327, 399), (400, 326, 418, 437), (403, 402, 434, 404), (393, 318, 404, 434), (401, 412, 438, 431), (405, 400, 437, 439), (357, 405, 439, 417), (407, 320, 408), (412, 388, 433, 438), (368, 414, 321), (415, 422, 416, 324), (437, 418, 417, 439), (368, 366, 424), (373, 413, 414, 446), (368, 376, 426), (368, 427, 379), (428, 447, 383, 382), (429, 449, 430, 385), (432, 431, 438, 433), (435, 451, 420, 436), (368, 446, 414), (440, 420, 451, 452), (441, 419, 420, 440), (363, 421, 419, 441), (359, 443, 458, 442), (360, 442, 459, 444), (362, 441, 440, 443), (361, 444, 460, 445), (453, 423, 364, 445), (454, 424, 276, 423), (368, 424, 454), (368, 425, 446), (368, 426, 425), (368, 428, 427), (368, 447, 428), (447, 448, 429, 383), (448, 455, 449, 429), (449, 456, 457, 430), (430, 457, 463, 450), (451, 435, 386, 450), (452, 458, 443, 440), (445, 460, 465, 453), (423, 453, 461, 454), (368, 454, 461), (368, 448, 447), (368, 455, 448), (455, 462, 456, 449), (450, 463, 452, 451), (458, 452, 463, 464), (442, 458, 464, 459), (444, 459, 470, 460), (368, 461, 466), (368, 462, 455), (456, 467, 469, 457), (462, 468, 467, 456), (457, 469, 464, 463), (460, 470, 472, 465), (453, 465, 466, 461), (368, 466, 471), (368, 468, 462), (459, 464, 469, 470), (368, 471, 468), (471, 466, 465, 472), (467, 472, 470, 469), (468, 471, 472, 467), (473, 474, 475, 476), (391, 390, 474, 473), (410, 392, 391, 473, 476), (411, 410, 476, 475), (474, 390, 389, 411, 475)])
me_sphere.use_remesh_preserve_volume = False
me_sphere.use_remesh_preserve_attributes = False
me_sphere.use_mirror_vertex_groups = False
me_sphere.update()

# ---- objects
ob_cylinder_002 = bpy.data.objects.new('Cylinder.002', me_cylinder_004)
ob_cylinder_001 = bpy.data.objects.new('Cylinder.001', me_cylinder_003)
ob_cylinder = bpy.data.objects.new('Cylinder', me_cylinder_002)
ob_sphere = bpy.data.objects.new('Sphere', me_sphere)

# ---- transforms, parenting, visibility, modifiers, constraints
ob_cylinder_002.location = (2.512e-07, 6.007e-07, 24.48)
ob_cylinder_002.scale = (1.0, 1.0, 0.75)
ob_cylinder_002.lineart.crease_threshold = 0.0
ob_cylinder_001.location = (1.187e-07, 2.85e-07, 4.483)
ob_cylinder_001.lineart.crease_threshold = 0.0
ob_cylinder.location = (0.0, 0.0, -1.767)
ob_cylinder.scale = (0.75, 0.75, 1.0)
ob_cylinder.lineart.crease_threshold = 0.0
ob_sphere.location = (-0.08256, -1.626, 44.61)
ob_sphere.rotation_euler = (2.634, -0.0, 0.0)
ob_sphere.scale = (1.0, 3.0, 2.0)
ob_sphere.lineart.crease_threshold = 0.0

# ---- collection membership
col_collection_1.objects.link(ob_cylinder_002)
col_collection_1.objects.link(ob_cylinder_001)
col_collection_1.objects.link(ob_cylinder)
col_collection_1.objects.link(ob_sphere)

# ---- scene / render settings (as saved in the file)
scene.frame_start = 1; scene.frame_end = 250; scene.frame_set(1)
scene.render.engine = 'BLENDER_EEVEE_NEXT'
scene.render.resolution_percentage = 50
scene.render.dither_intensity = 0.0
scene.cycles.use_denoising = False
scene.cycles.samples = 10
scene.cycles.sampling_pattern = 'TABULATED_SOBOL'
scene.cycles.light_sampling_threshold = 0.0
scene.cycles.use_adaptive_sampling = False
scene.cycles.use_light_tree = False
scene.cycles.blur_glossy = 0.0
scene.cycles.volume_bounces = 1
scene.cycles.pixel_filter_type = 'GAUSSIAN'
scene.cycles.sample_clamp_indirect = 0.0
scene.view_settings.view_transform = 'Standard'
bpy.context.view_layer.update()

# ---- added for rendering (the .blend has no active camera and no usable light): camera, sun
cam_auto = bpy.data.cameras.new('AutoCamera')
cam_auto.lens = 50.0
cam_auto.sensor_width = 36.0
cam_auto.clip_end = 1000.0
ob_auto_camera = bpy.data.objects.new('AutoCamera', cam_auto)
scene.collection.objects.link(ob_auto_camera)
ob_auto_camera.location = (50.276, -61.8892, 60.6089)
ob_auto_camera.rotation_euler = (1.09748, -7.21219e-08, 0.694738)
scene.camera = ob_auto_camera
light_auto_sun = bpy.data.lights.new('AutoSun', 'SUN')
light_auto_sun.energy = 3.0
light_auto_sun.angle = 0.0523599
ob_auto_sun = bpy.data.objects.new('AutoSun', light_auto_sun)
scene.collection.objects.link(ob_auto_sun)
ob_auto_sun.rotation_euler = (0.872665, 0.174533, 0.523599)
bpy.context.view_layer.update()
